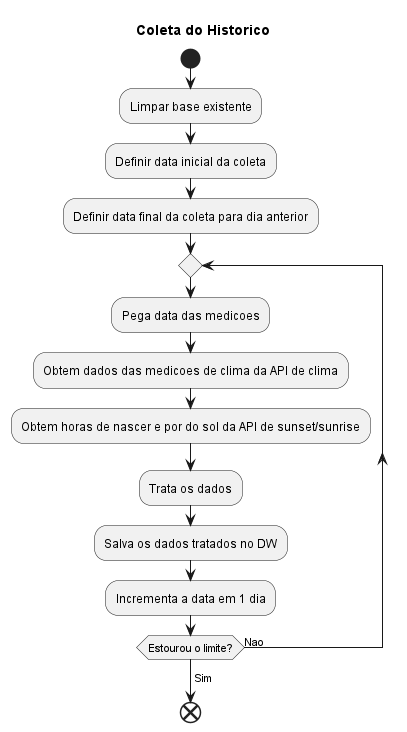

The diagram above was rendered by PlantUML. Its source (embedded in the PNG):
@startuml
title "Coleta do Historico"

start
:Limpar base existente;
:Definir data inicial da coleta;
:Definir data final da coleta para dia anterior;

repeat
	:Pega data das medicoes;
	:Obtem dados das medicoes de clima da API de clima;
	:Obtem horas de nascer e por do sol da API de sunset/sunrise;
	:Trata os dados;
	:Salva os dados tratados no DW;
	:Incrementa a data em 1 dia;
repeat while (Estourou o limite?) is (Nao)
->Sim;
end
@enduml